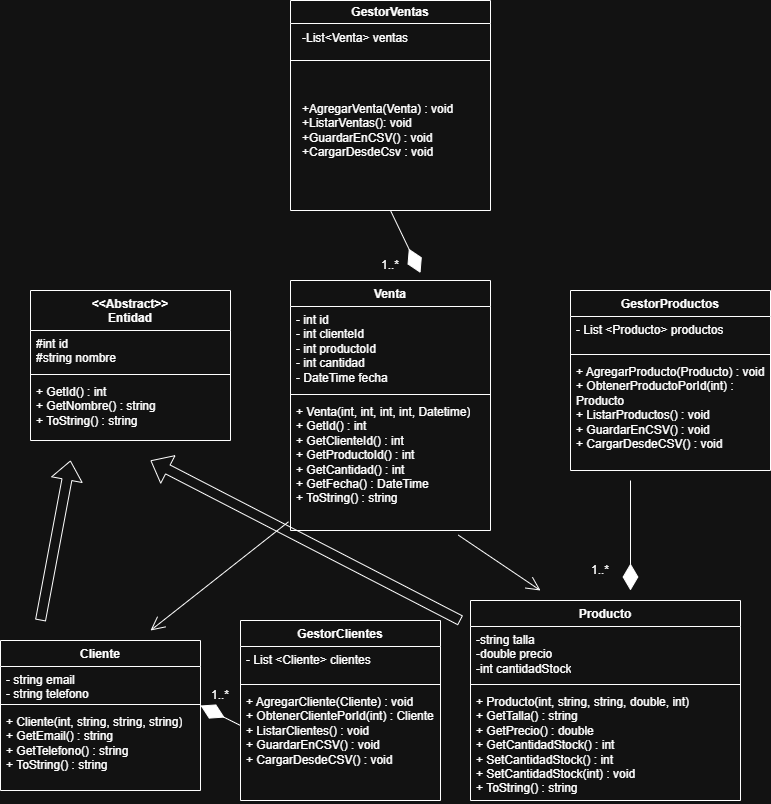

The diagram above was exported from draw.io. Its source (the exported page's mxGraphModel, read from the mxfile embedded in the PNG):
<mxGraphModel dx="947" dy="511" grid="1" gridSize="10" guides="1" tooltips="1" connect="1" arrows="1" fold="1" page="1" pageScale="1" pageWidth="827" pageHeight="1169" math="0" shadow="0">
  <root>
    <mxCell id="0" />
    <mxCell id="1" parent="0" />
    <mxCell id="vhQuVeXtHsFjifPN4oFn-1" parent="1" style="swimlane;whiteSpace=wrap;html=1;" value="GestorVentas" vertex="1">
      <mxGeometry height="210" width="200" x="300" as="geometry" />
    </mxCell>
    <mxCell id="vhQuVeXtHsFjifPN4oFn-4" parent="vhQuVeXtHsFjifPN4oFn-1" style="text;html=1;whiteSpace=wrap;strokeColor=none;fillColor=none;align=left;verticalAlign=middle;rounded=0;" value="-List&amp;lt;Venta&amp;gt; ventas&lt;div&gt;&lt;br&gt;&lt;/div&gt;" vertex="1">
      <mxGeometry height="30" width="180" x="10" y="30" as="geometry" />
    </mxCell>
    <mxCell id="vhQuVeXtHsFjifPN4oFn-5" edge="1" parent="vhQuVeXtHsFjifPN4oFn-1" style="endArrow=none;html=1;rounded=0;" value="">
      <mxGeometry height="50" relative="1" width="50" as="geometry">
        <mxPoint y="60" as="sourcePoint" />
        <mxPoint x="200" y="60" as="targetPoint" />
      </mxGeometry>
    </mxCell>
    <mxCell id="vhQuVeXtHsFjifPN4oFn-6" parent="vhQuVeXtHsFjifPN4oFn-1" style="text;html=1;whiteSpace=wrap;strokeColor=none;fillColor=none;align=left;verticalAlign=middle;rounded=0;" value="+AgregarVenta(Venta) : void&lt;div&gt;+ListarVentas(): void&lt;/div&gt;&lt;div&gt;+GuardarEnCSV() : void&lt;/div&gt;&lt;div&gt;+CargarDesdeCsv : void&lt;/div&gt;" vertex="1">
      <mxGeometry height="120" width="180" x="10" y="70" as="geometry" />
    </mxCell>
    <mxCell id="vhQuVeXtHsFjifPN4oFn-14" parent="1" style="text;html=1;whiteSpace=wrap;strokeColor=none;fillColor=none;align=center;verticalAlign=middle;rounded=0;" value="1..*" vertex="1">
      <mxGeometry height="30" width="60" x="370" y="250" as="geometry" />
    </mxCell>
    <mxCell id="vhQuVeXtHsFjifPN4oFn-19" parent="1" style="swimlane;fontStyle=1;align=center;verticalAlign=top;childLayout=stackLayout;horizontal=1;startSize=26;horizontalStack=0;resizeParent=1;resizeParentMax=0;resizeLast=0;collapsible=1;marginBottom=0;whiteSpace=wrap;html=1;" value="Venta" vertex="1">
      <mxGeometry height="250" width="200" x="300" y="280" as="geometry" />
    </mxCell>
    <mxCell id="vhQuVeXtHsFjifPN4oFn-20" parent="vhQuVeXtHsFjifPN4oFn-19" style="text;strokeColor=none;fillColor=none;align=left;verticalAlign=top;spacingLeft=4;spacingRight=4;overflow=hidden;rotatable=0;points=[[0,0.5],[1,0.5]];portConstraint=eastwest;whiteSpace=wrap;html=1;" value="- int id&lt;div&gt;- int clienteId&lt;/div&gt;&lt;div&gt;- int productoId&lt;/div&gt;&lt;div&gt;- int cantidad&lt;/div&gt;&lt;div&gt;- DateTime fecha&lt;br&gt;&lt;div&gt;&lt;br&gt;&lt;/div&gt;&lt;/div&gt;" vertex="1">
      <mxGeometry height="84" width="200" y="26" as="geometry" />
    </mxCell>
    <mxCell id="vhQuVeXtHsFjifPN4oFn-21" parent="vhQuVeXtHsFjifPN4oFn-19" style="line;strokeWidth=1;fillColor=none;align=left;verticalAlign=middle;spacingTop=-1;spacingLeft=3;spacingRight=3;rotatable=0;labelPosition=right;points=[];portConstraint=eastwest;strokeColor=inherit;" value="" vertex="1">
      <mxGeometry height="8" width="200" y="110" as="geometry" />
    </mxCell>
    <mxCell id="vhQuVeXtHsFjifPN4oFn-22" parent="vhQuVeXtHsFjifPN4oFn-19" style="text;strokeColor=none;fillColor=none;align=left;verticalAlign=top;spacingLeft=4;spacingRight=4;overflow=hidden;rotatable=0;points=[[0,0.5],[1,0.5]];portConstraint=eastwest;whiteSpace=wrap;html=1;" value="+ Venta(int, int, int, int, Datetime)&lt;div&gt;+ GetId() : int&lt;/div&gt;&lt;div&gt;+ GetClienteId() : int&lt;/div&gt;&lt;div&gt;+ GetProductoId() : int&lt;/div&gt;&lt;div&gt;+ GetCantidad() : int&lt;/div&gt;&lt;div&gt;+ GetFecha() : DateTime&lt;/div&gt;&lt;div&gt;+ ToString() : string&lt;/div&gt;" vertex="1">
      <mxGeometry height="132" width="200" y="118" as="geometry" />
    </mxCell>
    <mxCell id="vhQuVeXtHsFjifPN4oFn-37" parent="1" style="swimlane;fontStyle=1;align=center;verticalAlign=top;childLayout=stackLayout;horizontal=1;startSize=26;horizontalStack=0;resizeParent=1;resizeParentMax=0;resizeLast=0;collapsible=1;marginBottom=0;whiteSpace=wrap;html=1;" value="GestorProductos" vertex="1">
      <mxGeometry height="180" width="200" x="580" y="290" as="geometry" />
    </mxCell>
    <mxCell id="vhQuVeXtHsFjifPN4oFn-38" parent="vhQuVeXtHsFjifPN4oFn-37" style="text;strokeColor=none;fillColor=none;align=left;verticalAlign=top;spacingLeft=4;spacingRight=4;overflow=hidden;rotatable=0;points=[[0,0.5],[1,0.5]];portConstraint=eastwest;whiteSpace=wrap;html=1;" value="&lt;div&gt;&lt;div&gt;- List &amp;lt;Producto&amp;gt; productos&lt;/div&gt;&lt;/div&gt;" vertex="1">
      <mxGeometry height="34" width="200" y="26" as="geometry" />
    </mxCell>
    <mxCell id="vhQuVeXtHsFjifPN4oFn-39" parent="vhQuVeXtHsFjifPN4oFn-37" style="line;strokeWidth=1;fillColor=none;align=left;verticalAlign=middle;spacingTop=-1;spacingLeft=3;spacingRight=3;rotatable=0;labelPosition=right;points=[];portConstraint=eastwest;strokeColor=inherit;" value="" vertex="1">
      <mxGeometry height="8" width="200" y="60" as="geometry" />
    </mxCell>
    <mxCell id="vhQuVeXtHsFjifPN4oFn-40" parent="vhQuVeXtHsFjifPN4oFn-37" style="text;strokeColor=none;fillColor=none;align=left;verticalAlign=top;spacingLeft=4;spacingRight=4;overflow=hidden;rotatable=0;points=[[0,0.5],[1,0.5]];portConstraint=eastwest;whiteSpace=wrap;html=1;" value="+ AgregarProducto(Producto) : void&lt;br&gt;&lt;div&gt;+ ObtenerProductoPorId(int) : Producto&lt;/div&gt;&lt;div&gt;+ ListarProductos() : void&lt;/div&gt;&lt;div&gt;+ GuardarEnCSV() : void&lt;/div&gt;&lt;div&gt;+ CargarDesdeCSV() : void&lt;/div&gt;" vertex="1">
      <mxGeometry height="112" width="200" y="68" as="geometry" />
    </mxCell>
    <mxCell id="vhQuVeXtHsFjifPN4oFn-41" parent="1" style="swimlane;fontStyle=1;align=center;verticalAlign=top;childLayout=stackLayout;horizontal=1;startSize=40;horizontalStack=0;resizeParent=1;resizeParentMax=0;resizeLast=0;collapsible=1;marginBottom=0;whiteSpace=wrap;html=1;" value="&amp;lt;&amp;lt;Abstract&amp;gt;&amp;gt;&lt;div&gt;Entidad&lt;/div&gt;" vertex="1">
      <mxGeometry height="150" width="200" x="40" y="290" as="geometry" />
    </mxCell>
    <mxCell id="vhQuVeXtHsFjifPN4oFn-42" parent="vhQuVeXtHsFjifPN4oFn-41" style="text;strokeColor=none;fillColor=none;align=left;verticalAlign=top;spacingLeft=4;spacingRight=4;overflow=hidden;rotatable=0;points=[[0,0.5],[1,0.5]];portConstraint=eastwest;whiteSpace=wrap;html=1;" value="&lt;div&gt;&lt;div&gt;#int id&lt;/div&gt;&lt;/div&gt;&lt;div&gt;#string nombre&lt;/div&gt;" vertex="1">
      <mxGeometry height="40" width="200" y="40" as="geometry" />
    </mxCell>
    <mxCell id="vhQuVeXtHsFjifPN4oFn-43" parent="vhQuVeXtHsFjifPN4oFn-41" style="line;strokeWidth=1;fillColor=none;align=left;verticalAlign=middle;spacingTop=-1;spacingLeft=3;spacingRight=3;rotatable=0;labelPosition=right;points=[];portConstraint=eastwest;strokeColor=inherit;" value="" vertex="1">
      <mxGeometry height="8" width="200" y="80" as="geometry" />
    </mxCell>
    <mxCell id="vhQuVeXtHsFjifPN4oFn-44" parent="vhQuVeXtHsFjifPN4oFn-41" style="text;strokeColor=none;fillColor=none;align=left;verticalAlign=top;spacingLeft=4;spacingRight=4;overflow=hidden;rotatable=0;points=[[0,0.5],[1,0.5]];portConstraint=eastwest;whiteSpace=wrap;html=1;" value="&lt;div&gt;+ GetId() : int&lt;/div&gt;&lt;div&gt;+ GetNombre() : string&lt;/div&gt;&lt;div&gt;+ ToString() : string&lt;/div&gt;" vertex="1">
      <mxGeometry height="62" width="200" y="88" as="geometry" />
    </mxCell>
    <mxCell id="vhQuVeXtHsFjifPN4oFn-45" parent="1" style="swimlane;fontStyle=1;align=center;verticalAlign=top;childLayout=stackLayout;horizontal=1;startSize=26;horizontalStack=0;resizeParent=1;resizeParentMax=0;resizeLast=0;collapsible=1;marginBottom=0;whiteSpace=wrap;html=1;" value="GestorClientes" vertex="1">
      <mxGeometry height="180" width="200" x="250" y="620" as="geometry" />
    </mxCell>
    <mxCell id="vhQuVeXtHsFjifPN4oFn-46" parent="vhQuVeXtHsFjifPN4oFn-45" style="text;strokeColor=none;fillColor=none;align=left;verticalAlign=top;spacingLeft=4;spacingRight=4;overflow=hidden;rotatable=0;points=[[0,0.5],[1,0.5]];portConstraint=eastwest;whiteSpace=wrap;html=1;" value="&lt;div&gt;&lt;div&gt;- List &amp;lt;Cliente&amp;gt; clientes&lt;/div&gt;&lt;/div&gt;" vertex="1">
      <mxGeometry height="34" width="200" y="26" as="geometry" />
    </mxCell>
    <mxCell id="vhQuVeXtHsFjifPN4oFn-47" parent="vhQuVeXtHsFjifPN4oFn-45" style="line;strokeWidth=1;fillColor=none;align=left;verticalAlign=middle;spacingTop=-1;spacingLeft=3;spacingRight=3;rotatable=0;labelPosition=right;points=[];portConstraint=eastwest;strokeColor=inherit;" value="" vertex="1">
      <mxGeometry height="8" width="200" y="60" as="geometry" />
    </mxCell>
    <mxCell id="vhQuVeXtHsFjifPN4oFn-48" parent="vhQuVeXtHsFjifPN4oFn-45" style="text;strokeColor=none;fillColor=none;align=left;verticalAlign=top;spacingLeft=4;spacingRight=4;overflow=hidden;rotatable=0;points=[[0,0.5],[1,0.5]];portConstraint=eastwest;whiteSpace=wrap;html=1;" value="+ AgregarCliente(Cliente) : void&lt;div&gt;+ ObtenerClientePorId(int) : Cliente&lt;/div&gt;&lt;div&gt;+ ListarClientes() : void&lt;/div&gt;&lt;div&gt;+ GuardarEnCSV() : void&lt;/div&gt;&lt;div&gt;+ CargarDesdeCSV() : void&lt;/div&gt;" vertex="1">
      <mxGeometry height="112" width="200" y="68" as="geometry" />
    </mxCell>
    <mxCell id="bnBllGxaWUlafuiXcy_Q-1" parent="1" style="swimlane;fontStyle=1;align=center;verticalAlign=top;childLayout=stackLayout;horizontal=1;startSize=26;horizontalStack=0;resizeParent=1;resizeParentMax=0;resizeLast=0;collapsible=1;marginBottom=0;whiteSpace=wrap;html=1;" value="Cliente" vertex="1">
      <mxGeometry height="150" width="200" x="10" y="640" as="geometry" />
    </mxCell>
    <mxCell id="bnBllGxaWUlafuiXcy_Q-2" parent="bnBllGxaWUlafuiXcy_Q-1" style="text;strokeColor=none;fillColor=none;align=left;verticalAlign=top;spacingLeft=4;spacingRight=4;overflow=hidden;rotatable=0;points=[[0,0.5],[1,0.5]];portConstraint=eastwest;whiteSpace=wrap;html=1;" value="- string email&lt;div&gt;- string telefono&lt;/div&gt;" vertex="1">
      <mxGeometry height="34" width="200" y="26" as="geometry" />
    </mxCell>
    <mxCell id="bnBllGxaWUlafuiXcy_Q-3" parent="bnBllGxaWUlafuiXcy_Q-1" style="line;strokeWidth=1;fillColor=none;align=left;verticalAlign=middle;spacingTop=-1;spacingLeft=3;spacingRight=3;rotatable=0;labelPosition=right;points=[];portConstraint=eastwest;strokeColor=inherit;" value="" vertex="1">
      <mxGeometry height="8" width="200" y="60" as="geometry" />
    </mxCell>
    <mxCell id="bnBllGxaWUlafuiXcy_Q-4" parent="bnBllGxaWUlafuiXcy_Q-1" style="text;strokeColor=none;fillColor=none;align=left;verticalAlign=top;spacingLeft=4;spacingRight=4;overflow=hidden;rotatable=0;points=[[0,0.5],[1,0.5]];portConstraint=eastwest;whiteSpace=wrap;html=1;" value="+ Cliente(int, string, string, string)&lt;div&gt;+ GetEmail() : string&lt;/div&gt;&lt;div&gt;+ GetTelefono() : string&lt;/div&gt;&lt;div&gt;+ ToString() : string&lt;/div&gt;" vertex="1">
      <mxGeometry height="82" width="200" y="68" as="geometry" />
    </mxCell>
    <mxCell id="bnBllGxaWUlafuiXcy_Q-5" parent="1" style="swimlane;fontStyle=1;align=center;verticalAlign=top;childLayout=stackLayout;horizontal=1;startSize=26;horizontalStack=0;resizeParent=1;resizeParentMax=0;resizeLast=0;collapsible=1;marginBottom=0;whiteSpace=wrap;html=1;" value="Producto" vertex="1">
      <mxGeometry height="200" width="270" x="480" y="600" as="geometry" />
    </mxCell>
    <mxCell id="bnBllGxaWUlafuiXcy_Q-6" parent="bnBllGxaWUlafuiXcy_Q-5" style="text;strokeColor=none;fillColor=none;align=left;verticalAlign=top;spacingLeft=4;spacingRight=4;overflow=hidden;rotatable=0;points=[[0,0.5],[1,0.5]];portConstraint=eastwest;whiteSpace=wrap;html=1;" value="-string talla&lt;div&gt;-double precio&lt;/div&gt;&lt;div&gt;-int cantidadStock&lt;/div&gt;" vertex="1">
      <mxGeometry height="54" width="270" y="26" as="geometry" />
    </mxCell>
    <mxCell id="bnBllGxaWUlafuiXcy_Q-7" parent="bnBllGxaWUlafuiXcy_Q-5" style="line;strokeWidth=1;fillColor=none;align=left;verticalAlign=middle;spacingTop=-1;spacingLeft=3;spacingRight=3;rotatable=0;labelPosition=right;points=[];portConstraint=eastwest;strokeColor=inherit;" value="" vertex="1">
      <mxGeometry height="8" width="270" y="80" as="geometry" />
    </mxCell>
    <mxCell id="bnBllGxaWUlafuiXcy_Q-8" parent="bnBllGxaWUlafuiXcy_Q-5" style="text;strokeColor=none;fillColor=none;align=left;verticalAlign=top;spacingLeft=4;spacingRight=4;overflow=hidden;rotatable=0;points=[[0,0.5],[1,0.5]];portConstraint=eastwest;whiteSpace=wrap;html=1;" value="+ Producto(int, string, string, double, int)&lt;br&gt;&lt;div&gt;+ GetTalla() : string&lt;/div&gt;&lt;div&gt;+ GetPrecio() : double&lt;/div&gt;&lt;div&gt;+ GetCantidadStock() : int&lt;/div&gt;&lt;div&gt;+ SetCantidadStock() : int&lt;/div&gt;&lt;div&gt;+ SetCantidadStock(int) : void&lt;/div&gt;&lt;div&gt;+ ToString() : string&lt;/div&gt;" vertex="1">
      <mxGeometry height="112" width="270" y="88" as="geometry" />
    </mxCell>
    <mxCell id="bnBllGxaWUlafuiXcy_Q-9" edge="1" parent="1" source="vhQuVeXtHsFjifPN4oFn-1" style="endArrow=diamondThin;endFill=1;endSize=24;html=1;rounded=0;exitX=0.5;exitY=1;exitDx=0;exitDy=0;entryX=1;entryY=0.75;entryDx=0;entryDy=0;" target="vhQuVeXtHsFjifPN4oFn-14" value="">
      <mxGeometry relative="1" width="160" as="geometry">
        <mxPoint x="330" y="240" as="sourcePoint" />
        <mxPoint x="440" y="270" as="targetPoint" />
      </mxGeometry>
    </mxCell>
    <mxCell id="bnBllGxaWUlafuiXcy_Q-10" edge="1" parent="1" style="endArrow=diamondThin;endFill=1;endSize=24;html=1;rounded=0;" value="">
      <mxGeometry relative="1" width="160" as="geometry">
        <mxPoint x="640" y="480" as="sourcePoint" />
        <mxPoint x="640" y="590" as="targetPoint" />
      </mxGeometry>
    </mxCell>
    <mxCell id="bnBllGxaWUlafuiXcy_Q-11" parent="1" style="text;html=1;whiteSpace=wrap;strokeColor=none;fillColor=none;align=center;verticalAlign=middle;rounded=0;" value="1..*" vertex="1">
      <mxGeometry height="30" width="60" x="580" y="555" as="geometry" />
    </mxCell>
    <mxCell id="bnBllGxaWUlafuiXcy_Q-13" edge="1" parent="1" source="vhQuVeXtHsFjifPN4oFn-22" style="endArrow=open;endFill=1;endSize=12;html=1;rounded=0;exitX=0.839;exitY=1.035;exitDx=0;exitDy=0;exitPerimeter=0;" value="">
      <mxGeometry relative="1" width="160" as="geometry">
        <mxPoint x="380" y="560" as="sourcePoint" />
        <mxPoint x="550" y="590" as="targetPoint" />
      </mxGeometry>
    </mxCell>
    <mxCell id="bnBllGxaWUlafuiXcy_Q-14" edge="1" parent="1" source="vhQuVeXtHsFjifPN4oFn-22" style="endArrow=open;endFill=1;endSize=12;html=1;rounded=0;exitX=-0.01;exitY=0.934;exitDx=0;exitDy=0;exitPerimeter=0;" value="">
      <mxGeometry relative="1" width="160" as="geometry">
        <mxPoint x="170" y="569.44" as="sourcePoint" />
        <mxPoint x="160" y="630" as="targetPoint" />
      </mxGeometry>
    </mxCell>
    <mxCell id="bnBllGxaWUlafuiXcy_Q-15" edge="1" parent="1" style="endArrow=diamondThin;endFill=1;endSize=24;html=1;rounded=0;" value="">
      <mxGeometry relative="1" width="160" as="geometry">
        <mxPoint x="250" y="725" as="sourcePoint" />
        <mxPoint x="210" y="705" as="targetPoint" />
      </mxGeometry>
    </mxCell>
    <mxCell id="bnBllGxaWUlafuiXcy_Q-16" parent="1" style="text;html=1;whiteSpace=wrap;strokeColor=none;fillColor=none;align=center;verticalAlign=middle;rounded=0;" value="1..*" vertex="1">
      <mxGeometry height="30" width="60" x="200" y="680" as="geometry" />
    </mxCell>
    <mxCell id="bnBllGxaWUlafuiXcy_Q-17" edge="1" parent="1" style="shape=flexArrow;endArrow=classic;html=1;rounded=0;" value="">
      <mxGeometry height="50" relative="1" width="50" as="geometry">
        <mxPoint x="50" y="620" as="sourcePoint" />
        <mxPoint x="80" y="460" as="targetPoint" />
      </mxGeometry>
    </mxCell>
    <mxCell id="bnBllGxaWUlafuiXcy_Q-18" edge="1" parent="1" style="shape=flexArrow;endArrow=classic;html=1;rounded=0;" value="">
      <mxGeometry height="50" relative="1" width="50" as="geometry">
        <mxPoint x="470" y="620" as="sourcePoint" />
        <mxPoint x="160" y="460" as="targetPoint" />
      </mxGeometry>
    </mxCell>
  </root>
</mxGraphModel>